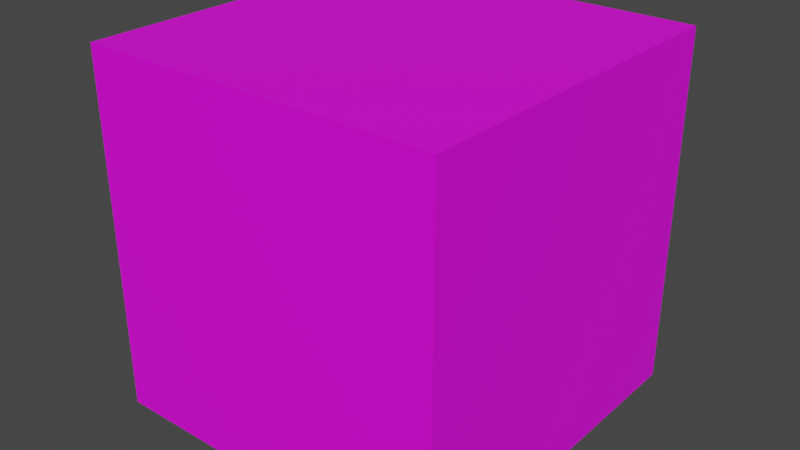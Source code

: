 # Source: test_object.blend  (saved by Blender 3.6.11; exported with 4.5.12 LTS)
import bpy
from mathutils import Matrix  # noqa: F401  (used for matrix-valued properties, if any)

bpy.ops.wm.read_factory_settings(use_empty=True)
scene = bpy.context.scene
scene.name = 'Scene'

# ---- collections
col_collection = bpy.data.collections.new('Collection'); scene.collection.children.link(col_collection)

# ---- images (referenced by path relative to the original .blend; pixels are not part of the script)
import os
ASSET_DIR = os.environ.get("B2B_ASSET_DIR", "")  # directory of the original .blend (textures are referenced by path, not embedded)
HERE = os.path.dirname(os.path.abspath(__file__))  # packed textures are extracted next to this script under _unpacked/

def load_image(name, relpath, width, height, colorspace="sRGB"):
    """Load a texture the original file referenced (path relative to the .blend, or extracted next to this script)."""
    p = next((c for c in (os.path.join(HERE, relpath), os.path.join(ASSET_DIR, relpath)) if relpath and os.path.exists(c)), "")
    if p:
        img = bpy.data.images.load(p, check_existing=True)
        img.name = name
    else:  # same state as the original file: an image datablock whose file is absent (Cycles renders it pink)
        img = bpy.data.images.new(name, width, height)
        img.source = "FILE"
        img.filepath = "//" + (relpath or name)
    img.colorspace_settings.name = colorspace
    return img
img_gold_block_png = load_image('gold_block.png', 'gold_block.png', 1024, 1024, 'sRGB')

# ---- materials (node trees are filled in below, after node groups)
mat_material = bpy.data.materials.new('Material')
mat_material.alpha_threshold = 0.0
mat_material.use_transparent_shadow = False
mat_material.roughness = 0.5
mat_material.line_color = (0.0, 0.0, 0.0, 1.0)

# ---- material node trees
mat_material.use_nodes = True; mat_material.node_tree.nodes.clear()
_N = mat_material.node_tree.nodes; _L = mat_material.node_tree.links
n0 = _N.new('ShaderNodeOutputMaterial'); n0.name = 'Material Output'; n0.location = (300, 300)
n1 = _N.new('ShaderNodeBsdfPrincipled'); n1.name = 'Principled BSDF'; n1.location = (10, 300)
n1.distribution = 'GGX'
n1.subsurface_method = 'RANDOM_WALK_SKIN'
n1.inputs[3].default_value = 1.45
n1.inputs[27].default_value = (0.0, 0.0, 0.0, 1.0)
n1.inputs[28].default_value = 1.0
n2 = _N.new('ShaderNodeTexImage'); n2.name = 'Image Texture'; n2.location = (-280, 280)
n2.image = img_gold_block_png
n2.interpolation = 'Closest'
_L.new(n1.outputs[0], n0.inputs[0])
_L.new(n2.outputs[0], n1.inputs[0])
n0.is_active_output = True

# ---- world
world_world = bpy.data.worlds.new('World'); scene.world = world_world
world_world.use_nodes = True; world_world.node_tree.nodes.clear()
_N = world_world.node_tree.nodes; _L = world_world.node_tree.links
n0 = _N.new('ShaderNodeOutputWorld'); n0.name = 'World Output'; n0.location = (300, 300)
n1 = _N.new('ShaderNodeBackground'); n1.name = 'Background'; n1.location = (10, 300)
n1.inputs[0].default_value = (0.05088, 0.05088, 0.05088, 1.0)
_L.new(n1.outputs[0], n0.inputs[0])
n0.is_active_output = True
world_world.color = (0.05088, 0.05088, 0.05088)
world_world.use_sun_shadow = False
world_world.sun_shadow_jitter_overblur = 0.0

# ---- meshes
me_cube = bpy.data.meshes.new('Cube')
me_cube.from_pydata([(1.0, 1.0, 1.0), (1.0, 1.0, -1.0), (1.0, -1.0, 1.0), (1.0, -1.0, -1.0), (-1.0, 1.0, 1.0), (-1.0, 1.0, -1.0), (-1.0, -1.0, 1.0), (-1.0, -1.0, -1.0)], [], [(0, 4, 6, 2), (3, 2, 6, 7), (7, 6, 4, 5), (5, 1, 3, 7), (1, 0, 2, 3), (5, 4, 0, 1)])
_uv = me_cube.uv_layers.new(name='UVMap')
_uv.uv.foreach_set('vector', [1.001, 0.002387, 2.003, 0.002387, 2.003, 1.004, 1.001, 1.004, -0.001002, 1.004, 1.001, 1.004, 1.001, 2.006, -0.001002, 2.006, -0.001002, -2.002, 1.001, -2.002, 1.001, -0.9996, -0.001002, -0.9996, -1.003, 0.002387, -0.001002, 0.002387, -0.001002, 1.004, -1.003, 1.004, -0.001002, 0.002387, 1.001, 0.002387, 1.001, 1.004, -0.001002, 1.004, -0.001002, -0.9996, 1.001, -0.9996, 1.001, 0.002387, -0.001002, 0.002387])
me_cube.materials.append(mat_material)
me_cube.use_mirror_vertex_groups = False
me_cube.update()

# ---- objects
ob_cube = bpy.data.objects.new('Cube', me_cube)

# ---- transforms, parenting, visibility, modifiers, constraints
ob_cube.location = (0.0, 0.0, 0.0)
ob_cube.scale = (0.25, 0.25, 0.25)
ob_cube.lock_rotations_4d = False
ob_cube.empty_display_type = 'ARROWS'
ob_cube.lineart.crease_threshold = 0.0

# ---- collection membership
col_collection.objects.link(ob_cube)

# ---- scene / render settings (as saved in the file)
scene.frame_start = 1; scene.frame_end = 250; scene.frame_set(1)
scene.render.engine = 'BLENDER_EEVEE_NEXT'
scene.cycles.sampling_pattern = 'TABULATED_SOBOL'
scene.view_settings.view_transform = 'Filmic'
bpy.context.view_layer.update()

# ---- added for rendering (the .blend has no active camera and no usable light): camera, sun
cam_auto = bpy.data.cameras.new('AutoCamera')
cam_auto.lens = 50.0
cam_auto.sensor_width = 36.0
cam_auto.clip_end = 1000.0
ob_auto_camera = bpy.data.objects.new('AutoCamera', cam_auto)
scene.collection.objects.link(ob_auto_camera)
ob_auto_camera.location = (0.801268, -0.961522, 0.641014)
ob_auto_camera.rotation_euler = (1.09748, -7.21219e-08, 0.694738)
scene.camera = ob_auto_camera
light_auto_sun = bpy.data.lights.new('AutoSun', 'SUN')
light_auto_sun.energy = 3.0
light_auto_sun.angle = 0.0523599
ob_auto_sun = bpy.data.objects.new('AutoSun', light_auto_sun)
scene.collection.objects.link(ob_auto_sun)
ob_auto_sun.rotation_euler = (0.872665, 0.174533, 0.523599)
bpy.context.view_layer.update()
